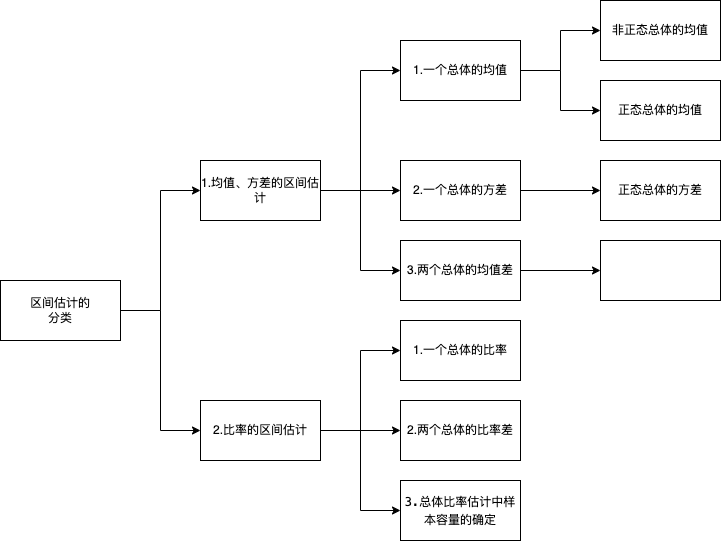

The diagram above was exported from draw.io. Its source (the exported page's mxGraphModel, read from the mxfile embedded in the PNG):
<mxGraphModel dx="954" dy="589" grid="1" gridSize="10" guides="1" tooltips="1" connect="1" arrows="1" fold="1" page="1" pageScale="1" pageWidth="827" pageHeight="1169" math="0" shadow="0">
  <root>
    <mxCell id="0" />
    <mxCell id="1" parent="0" />
    <mxCell id="r8uStQFCBzIjG8xpjXuS-3" value="" style="edgeStyle=orthogonalEdgeStyle;rounded=0;orthogonalLoop=1;jettySize=auto;html=1;entryX=0;entryY=0.5;entryDx=0;entryDy=0;exitX=1;exitY=0.5;exitDx=0;exitDy=0;" parent="1" source="r8uStQFCBzIjG8xpjXuS-14" target="r8uStQFCBzIjG8xpjXuS-2" edge="1">
      <mxGeometry relative="1" as="geometry" />
    </mxCell>
    <mxCell id="r8uStQFCBzIjG8xpjXuS-22" style="edgeStyle=orthogonalEdgeStyle;rounded=0;orthogonalLoop=1;jettySize=auto;html=1;entryX=0;entryY=0.5;entryDx=0;entryDy=0;" parent="1" source="r8uStQFCBzIjG8xpjXuS-1" target="r8uStQFCBzIjG8xpjXuS-14" edge="1">
      <mxGeometry relative="1" as="geometry" />
    </mxCell>
    <mxCell id="r8uStQFCBzIjG8xpjXuS-23" style="edgeStyle=orthogonalEdgeStyle;rounded=0;orthogonalLoop=1;jettySize=auto;html=1;entryX=0;entryY=0.5;entryDx=0;entryDy=0;" parent="1" source="r8uStQFCBzIjG8xpjXuS-1" target="r8uStQFCBzIjG8xpjXuS-17" edge="1">
      <mxGeometry relative="1" as="geometry" />
    </mxCell>
    <mxCell id="r8uStQFCBzIjG8xpjXuS-1" value="区间估计的&lt;br&gt;分类" style="rounded=0;whiteSpace=wrap;html=1;" parent="1" vertex="1">
      <mxGeometry x="80" y="320" width="120" height="60" as="geometry" />
    </mxCell>
    <mxCell id="r8uStQFCBzIjG8xpjXuS-6" value="" style="edgeStyle=orthogonalEdgeStyle;rounded=0;orthogonalLoop=1;jettySize=auto;html=1;entryX=0;entryY=0.5;entryDx=0;entryDy=0;" parent="1" source="r8uStQFCBzIjG8xpjXuS-2" target="r8uStQFCBzIjG8xpjXuS-5" edge="1">
      <mxGeometry relative="1" as="geometry" />
    </mxCell>
    <mxCell id="r8uStQFCBzIjG8xpjXuS-8" style="edgeStyle=orthogonalEdgeStyle;rounded=0;orthogonalLoop=1;jettySize=auto;html=1;entryX=0;entryY=0.5;entryDx=0;entryDy=0;" parent="1" source="r8uStQFCBzIjG8xpjXuS-2" target="r8uStQFCBzIjG8xpjXuS-7" edge="1">
      <mxGeometry relative="1" as="geometry" />
    </mxCell>
    <mxCell id="r8uStQFCBzIjG8xpjXuS-2" value="1.一个总体的均值" style="rounded=0;whiteSpace=wrap;html=1;" parent="1" vertex="1">
      <mxGeometry x="480" y="80" width="120" height="60" as="geometry" />
    </mxCell>
    <mxCell id="r8uStQFCBzIjG8xpjXuS-10" value="" style="edgeStyle=orthogonalEdgeStyle;rounded=0;orthogonalLoop=1;jettySize=auto;html=1;" parent="1" source="r8uStQFCBzIjG8xpjXuS-4" target="r8uStQFCBzIjG8xpjXuS-9" edge="1">
      <mxGeometry relative="1" as="geometry" />
    </mxCell>
    <mxCell id="r8uStQFCBzIjG8xpjXuS-4" value="2.一个总体的方差" style="rounded=0;whiteSpace=wrap;html=1;" parent="1" vertex="1">
      <mxGeometry x="480" y="200" width="120" height="60" as="geometry" />
    </mxCell>
    <mxCell id="r8uStQFCBzIjG8xpjXuS-5" value="非正态总体的均值" style="rounded=0;whiteSpace=wrap;html=1;" parent="1" vertex="1">
      <mxGeometry x="680" y="40" width="120" height="60" as="geometry" />
    </mxCell>
    <mxCell id="r8uStQFCBzIjG8xpjXuS-7" value="正态总体的均值" style="rounded=0;whiteSpace=wrap;html=1;" parent="1" vertex="1">
      <mxGeometry x="680" y="120" width="120" height="60" as="geometry" />
    </mxCell>
    <mxCell id="r8uStQFCBzIjG8xpjXuS-9" value="正态总体的方差" style="rounded=0;whiteSpace=wrap;html=1;" parent="1" vertex="1">
      <mxGeometry x="680" y="200" width="120" height="60" as="geometry" />
    </mxCell>
    <mxCell id="r8uStQFCBzIjG8xpjXuS-13" value="" style="edgeStyle=orthogonalEdgeStyle;rounded=0;orthogonalLoop=1;jettySize=auto;html=1;" parent="1" source="r8uStQFCBzIjG8xpjXuS-11" target="r8uStQFCBzIjG8xpjXuS-12" edge="1">
      <mxGeometry relative="1" as="geometry" />
    </mxCell>
    <mxCell id="r8uStQFCBzIjG8xpjXuS-11" value="3.两个总体的均值差" style="rounded=0;whiteSpace=wrap;html=1;" parent="1" vertex="1">
      <mxGeometry x="480" y="280" width="120" height="60" as="geometry" />
    </mxCell>
    <mxCell id="r8uStQFCBzIjG8xpjXuS-12" value="" style="rounded=0;whiteSpace=wrap;html=1;" parent="1" vertex="1">
      <mxGeometry x="680" y="280" width="120" height="60" as="geometry" />
    </mxCell>
    <mxCell id="r8uStQFCBzIjG8xpjXuS-15" style="edgeStyle=orthogonalEdgeStyle;rounded=0;orthogonalLoop=1;jettySize=auto;html=1;" parent="1" source="r8uStQFCBzIjG8xpjXuS-14" target="r8uStQFCBzIjG8xpjXuS-4" edge="1">
      <mxGeometry relative="1" as="geometry" />
    </mxCell>
    <mxCell id="r8uStQFCBzIjG8xpjXuS-16" style="edgeStyle=orthogonalEdgeStyle;rounded=0;orthogonalLoop=1;jettySize=auto;html=1;entryX=0;entryY=0.5;entryDx=0;entryDy=0;" parent="1" source="r8uStQFCBzIjG8xpjXuS-14" target="r8uStQFCBzIjG8xpjXuS-11" edge="1">
      <mxGeometry relative="1" as="geometry" />
    </mxCell>
    <mxCell id="r8uStQFCBzIjG8xpjXuS-14" value="1.均值、方差的区间估计" style="rounded=0;whiteSpace=wrap;html=1;" parent="1" vertex="1">
      <mxGeometry x="280" y="200" width="120" height="60" as="geometry" />
    </mxCell>
    <mxCell id="r8uStQFCBzIjG8xpjXuS-19" value="" style="edgeStyle=orthogonalEdgeStyle;rounded=0;orthogonalLoop=1;jettySize=auto;html=1;entryX=0;entryY=0.5;entryDx=0;entryDy=0;" parent="1" source="r8uStQFCBzIjG8xpjXuS-17" target="r8uStQFCBzIjG8xpjXuS-18" edge="1">
      <mxGeometry relative="1" as="geometry" />
    </mxCell>
    <mxCell id="r8uStQFCBzIjG8xpjXuS-21" style="edgeStyle=orthogonalEdgeStyle;rounded=0;orthogonalLoop=1;jettySize=auto;html=1;entryX=0;entryY=0.5;entryDx=0;entryDy=0;" parent="1" source="r8uStQFCBzIjG8xpjXuS-17" target="r8uStQFCBzIjG8xpjXuS-20" edge="1">
      <mxGeometry relative="1" as="geometry" />
    </mxCell>
    <mxCell id="nW1z58nzlySg0oEjfMcf-3" style="edgeStyle=orthogonalEdgeStyle;rounded=0;orthogonalLoop=1;jettySize=auto;html=1;entryX=0;entryY=0.5;entryDx=0;entryDy=0;" parent="1" source="r8uStQFCBzIjG8xpjXuS-17" target="nW1z58nzlySg0oEjfMcf-2" edge="1">
      <mxGeometry relative="1" as="geometry" />
    </mxCell>
    <mxCell id="r8uStQFCBzIjG8xpjXuS-17" value="2.比率的区间估计" style="rounded=0;whiteSpace=wrap;html=1;" parent="1" vertex="1">
      <mxGeometry x="280" y="440" width="120" height="60" as="geometry" />
    </mxCell>
    <mxCell id="r8uStQFCBzIjG8xpjXuS-18" value="1.一个总体的比率" style="rounded=0;whiteSpace=wrap;html=1;" parent="1" vertex="1">
      <mxGeometry x="480" y="360" width="120" height="60" as="geometry" />
    </mxCell>
    <mxCell id="r8uStQFCBzIjG8xpjXuS-20" value="2.两个总体的比率差" style="rounded=0;whiteSpace=wrap;html=1;" parent="1" vertex="1">
      <mxGeometry x="480" y="440" width="120" height="60" as="geometry" />
    </mxCell>
    <mxCell id="nW1z58nzlySg0oEjfMcf-2" value="&lt;div style=&quot;background-color: rgb(255, 255, 255); font-family: Menlo, Monaco, &amp;quot;Courier New&amp;quot;, monospace; line-height: 18px;&quot;&gt;3.总体比率估计中样本容量的确定&lt;/div&gt;" style="rounded=0;whiteSpace=wrap;html=1;" parent="1" vertex="1">
      <mxGeometry x="480" y="520" width="120" height="60" as="geometry" />
    </mxCell>
  </root>
</mxGraphModel>